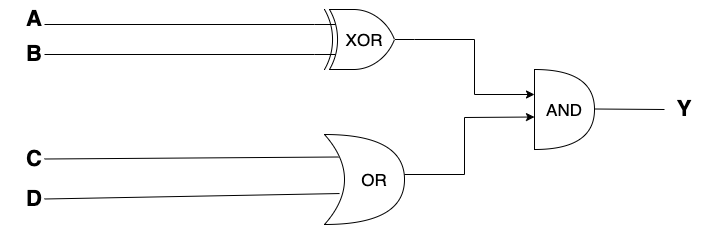

The diagram above was exported from draw.io. Its source (the exported page's mxGraphModel, read from the mxfile embedded in the PNG):
<mxGraphModel dx="1298" dy="782" grid="1" gridSize="10" guides="1" tooltips="1" connect="1" arrows="1" fold="1" page="0" pageScale="1" pageWidth="850" pageHeight="1100" math="0" shadow="0">
  <root>
    <mxCell id="0" />
    <mxCell id="1" parent="0" />
    <mxCell id="Mt3pXY9tCTeCx6Vrf5mv-2" value="" style="endArrow=none;html=1;rounded=0;" edge="1" parent="1">
      <mxGeometry width="50" height="50" relative="1" as="geometry">
        <mxPoint x="370" y="270" as="sourcePoint" />
        <mxPoint x="100" y="270" as="targetPoint" />
      </mxGeometry>
    </mxCell>
    <mxCell id="Mt3pXY9tCTeCx6Vrf5mv-3" value="" style="endArrow=none;html=1;rounded=0;fontSize=22;entryX=0;entryY=0.25;entryDx=0;entryDy=0;entryPerimeter=0;" edge="1" parent="1">
      <mxGeometry width="50" height="50" relative="1" as="geometry">
        <mxPoint x="100" y="240" as="sourcePoint" />
        <mxPoint x="370" y="240" as="targetPoint" />
      </mxGeometry>
    </mxCell>
    <mxCell id="Mt3pXY9tCTeCx6Vrf5mv-5" value="&lt;span style=&quot;font-size: 22px;&quot;&gt;&lt;b&gt;A&lt;/b&gt;&lt;/span&gt;" style="text;html=1;strokeColor=none;fillColor=none;align=center;verticalAlign=middle;whiteSpace=wrap;rounded=0;strokeWidth=9;" vertex="1" parent="1">
      <mxGeometry x="60" y="220" width="60" height="30" as="geometry" />
    </mxCell>
    <mxCell id="Mt3pXY9tCTeCx6Vrf5mv-6" value="&lt;span style=&quot;font-size: 22px;&quot;&gt;&lt;b&gt;B&lt;/b&gt;&lt;/span&gt;" style="text;html=1;strokeColor=none;fillColor=none;align=center;verticalAlign=middle;whiteSpace=wrap;rounded=0;strokeWidth=9;" vertex="1" parent="1">
      <mxGeometry x="60" y="255" width="60" height="30" as="geometry" />
    </mxCell>
    <mxCell id="Mt3pXY9tCTeCx6Vrf5mv-7" value="" style="verticalLabelPosition=bottom;shadow=0;dashed=0;align=center;html=1;verticalAlign=top;shape=mxgraph.electrical.logic_gates.logic_gate;operation=xor;" vertex="1" parent="1">
      <mxGeometry x="370" y="225" width="100" height="60" as="geometry" />
    </mxCell>
    <mxCell id="Mt3pXY9tCTeCx6Vrf5mv-10" value="&lt;span style=&quot;font-size: 17px;&quot;&gt;XOR&lt;br&gt;&lt;/span&gt;" style="text;html=1;strokeColor=none;fillColor=none;align=center;verticalAlign=middle;whiteSpace=wrap;rounded=0;strokeWidth=6;fontSize=22;" vertex="1" parent="1">
      <mxGeometry x="390" y="240" width="60" height="30" as="geometry" />
    </mxCell>
    <mxCell id="Mt3pXY9tCTeCx6Vrf5mv-16" value="" style="endArrow=none;html=1;rounded=0;exitX=0.188;exitY=0.656;exitDx=0;exitDy=0;exitPerimeter=0;" edge="1" parent="1" source="Mt3pXY9tCTeCx6Vrf5mv-21">
      <mxGeometry width="50" height="50" relative="1" as="geometry">
        <mxPoint x="370" y="414.5" as="sourcePoint" />
        <mxPoint x="100" y="414.5" as="targetPoint" />
        <Array as="points" />
      </mxGeometry>
    </mxCell>
    <mxCell id="Mt3pXY9tCTeCx6Vrf5mv-17" value="" style="endArrow=none;html=1;rounded=0;fontSize=22;entryX=0.175;entryY=0.25;entryDx=0;entryDy=0;entryPerimeter=0;" edge="1" parent="1" target="Mt3pXY9tCTeCx6Vrf5mv-21">
      <mxGeometry width="50" height="50" relative="1" as="geometry">
        <mxPoint x="100" y="374.5" as="sourcePoint" />
        <mxPoint x="370" y="374.5" as="targetPoint" />
      </mxGeometry>
    </mxCell>
    <mxCell id="Mt3pXY9tCTeCx6Vrf5mv-19" value="&lt;span style=&quot;font-size: 22px;&quot;&gt;&lt;b&gt;C&lt;/b&gt;&lt;/span&gt;" style="text;html=1;strokeColor=none;fillColor=none;align=center;verticalAlign=middle;whiteSpace=wrap;rounded=0;strokeWidth=9;" vertex="1" parent="1">
      <mxGeometry x="60" y="360" width="60" height="30" as="geometry" />
    </mxCell>
    <mxCell id="Mt3pXY9tCTeCx6Vrf5mv-20" value="&lt;span style=&quot;font-size: 22px;&quot;&gt;&lt;b&gt;D&lt;/b&gt;&lt;/span&gt;" style="text;html=1;strokeColor=none;fillColor=none;align=center;verticalAlign=middle;whiteSpace=wrap;rounded=0;strokeWidth=9;" vertex="1" parent="1">
      <mxGeometry x="60" y="400" width="60" height="30" as="geometry" />
    </mxCell>
    <mxCell id="Mt3pXY9tCTeCx6Vrf5mv-21" value="" style="shape=xor;whiteSpace=wrap;html=1;" vertex="1" parent="1">
      <mxGeometry x="380" y="350" width="80" height="90" as="geometry" />
    </mxCell>
    <mxCell id="Mt3pXY9tCTeCx6Vrf5mv-24" value="&lt;span style=&quot;font-size: 17px;&quot;&gt;OR&lt;br&gt;&lt;/span&gt;" style="text;html=1;strokeColor=none;fillColor=none;align=center;verticalAlign=middle;whiteSpace=wrap;rounded=0;strokeWidth=6;fontSize=22;" vertex="1" parent="1">
      <mxGeometry x="400" y="380" width="60" height="30" as="geometry" />
    </mxCell>
    <mxCell id="Mt3pXY9tCTeCx6Vrf5mv-28" value="" style="shape=or;whiteSpace=wrap;html=1;" vertex="1" parent="1">
      <mxGeometry x="590" y="285" width="60" height="80" as="geometry" />
    </mxCell>
    <mxCell id="Mt3pXY9tCTeCx6Vrf5mv-29" value="" style="endArrow=none;html=1;rounded=0;exitX=1;exitY=0.5;exitDx=0;exitDy=0;exitPerimeter=0;" edge="1" parent="1" source="Mt3pXY9tCTeCx6Vrf5mv-7">
      <mxGeometry width="50" height="50" relative="1" as="geometry">
        <mxPoint x="480" y="255" as="sourcePoint" />
        <mxPoint x="530" y="255" as="targetPoint" />
      </mxGeometry>
    </mxCell>
    <mxCell id="Mt3pXY9tCTeCx6Vrf5mv-30" value="" style="endArrow=none;html=1;rounded=0;exitX=1;exitY=0.5;exitDx=0;exitDy=0;exitPerimeter=0;" edge="1" parent="1">
      <mxGeometry width="50" height="50" relative="1" as="geometry">
        <mxPoint x="460" y="390" as="sourcePoint" />
        <mxPoint x="520" y="390" as="targetPoint" />
      </mxGeometry>
    </mxCell>
    <mxCell id="Mt3pXY9tCTeCx6Vrf5mv-31" value="&lt;span style=&quot;font-size: 17px;&quot;&gt;AND&lt;br&gt;&lt;/span&gt;" style="text;html=1;strokeColor=none;fillColor=none;align=center;verticalAlign=middle;whiteSpace=wrap;rounded=0;strokeWidth=6;fontSize=22;" vertex="1" parent="1">
      <mxGeometry x="590" y="310" width="60" height="30" as="geometry" />
    </mxCell>
    <mxCell id="Mt3pXY9tCTeCx6Vrf5mv-32" value="" style="endArrow=classic;html=1;rounded=0;entryX=0;entryY=0;entryDx=0;entryDy=0;" edge="1" parent="1" target="Mt3pXY9tCTeCx6Vrf5mv-31">
      <mxGeometry width="50" height="50" relative="1" as="geometry">
        <mxPoint x="530" y="255" as="sourcePoint" />
        <mxPoint x="560" y="280" as="targetPoint" />
        <Array as="points">
          <mxPoint x="530" y="310" />
        </Array>
      </mxGeometry>
    </mxCell>
    <mxCell id="Mt3pXY9tCTeCx6Vrf5mv-34" value="" style="endArrow=classic;html=1;rounded=0;entryX=0;entryY=0.75;entryDx=0;entryDy=0;" edge="1" parent="1" target="Mt3pXY9tCTeCx6Vrf5mv-31">
      <mxGeometry width="50" height="50" relative="1" as="geometry">
        <mxPoint x="520" y="390" as="sourcePoint" />
        <mxPoint x="570" y="340" as="targetPoint" />
        <Array as="points">
          <mxPoint x="520" y="333" />
        </Array>
      </mxGeometry>
    </mxCell>
    <mxCell id="Mt3pXY9tCTeCx6Vrf5mv-35" value="" style="endArrow=none;html=1;rounded=0;fontSize=22;" edge="1" parent="1">
      <mxGeometry width="50" height="50" relative="1" as="geometry">
        <mxPoint x="650" y="324.5" as="sourcePoint" />
        <mxPoint x="720" y="325" as="targetPoint" />
      </mxGeometry>
    </mxCell>
    <mxCell id="Mt3pXY9tCTeCx6Vrf5mv-36" value="&lt;span style=&quot;font-size: 22px;&quot;&gt;&lt;b&gt;Y&lt;br&gt;&lt;/b&gt;&lt;/span&gt;" style="text;html=1;strokeColor=none;fillColor=none;align=center;verticalAlign=middle;whiteSpace=wrap;rounded=0;strokeWidth=9;" vertex="1" parent="1">
      <mxGeometry x="710" y="310" width="60" height="30" as="geometry" />
    </mxCell>
  </root>
</mxGraphModel>